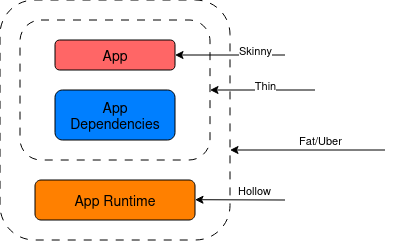

The diagram above was exported from draw.io. Its source (the exported page's mxGraphModel, read from the mxfile embedded in the PNG):
<mxGraphModel dx="815" dy="444" grid="1" gridSize="10" guides="1" tooltips="1" connect="1" arrows="1" fold="1" page="1" pageScale="1" pageWidth="850" pageHeight="1100" math="0" shadow="0">
  <root>
    <mxCell id="0" />
    <mxCell id="1" parent="0" />
    <mxCell id="yCZet4c93zDrxEI_XqdX-1" parent="1" style="rounded=1;whiteSpace=wrap;html=1;dashed=1;dashPattern=8 8;" value="" vertex="1">
      <mxGeometry height="240" width="230" x="265" y="150" as="geometry" />
    </mxCell>
    <mxCell id="yCZet4c93zDrxEI_XqdX-3" parent="1" style="rounded=1;whiteSpace=wrap;html=1;dashed=1;dashPattern=8 8;" value="" vertex="1">
      <mxGeometry height="140" width="190" x="285" y="170" as="geometry" />
    </mxCell>
    <mxCell id="yCZet4c93zDrxEI_XqdX-4" parent="1" style="rounded=1;whiteSpace=wrap;html=1;fillColor=#FF8000;" value="&lt;font style=&quot;font-size: 14px;&quot;&gt;App Runtime&lt;/font&gt;" vertex="1">
      <mxGeometry height="40" width="160" x="300" y="330" as="geometry" />
    </mxCell>
    <mxCell id="yCZet4c93zDrxEI_XqdX-2" parent="1" style="rounded=1;whiteSpace=wrap;html=1;fillColor=#FF6666;" value="&lt;font style=&quot;font-size: 14px;&quot;&gt;App&lt;/font&gt;" vertex="1">
      <mxGeometry height="30" width="120" x="320" y="190" as="geometry" />
    </mxCell>
    <mxCell id="yCZet4c93zDrxEI_XqdX-5" parent="1" style="rounded=1;whiteSpace=wrap;html=1;fillColor=#007FFF;" value="&lt;font style=&quot;font-size: 14px;&quot;&gt;App Dependencies&lt;/font&gt;" vertex="1">
      <mxGeometry height="50" width="120" x="320" y="240" as="geometry" />
    </mxCell>
    <mxCell id="yCZet4c93zDrxEI_XqdX-7" edge="1" parent="1" style="endArrow=classic;html=1;rounded=0;entryX=1;entryY=0.5;entryDx=0;entryDy=0;" target="yCZet4c93zDrxEI_XqdX-3" value="">
      <mxGeometry height="50" relative="1" width="50" as="geometry">
        <Array as="points" />
        <mxPoint x="580" y="240" as="sourcePoint" />
        <mxPoint x="475" y="244.71" as="targetPoint" />
      </mxGeometry>
    </mxCell>
    <mxCell id="yCZet4c93zDrxEI_XqdX-10" connectable="0" parent="yCZet4c93zDrxEI_XqdX-7" style="edgeLabel;html=1;align=center;verticalAlign=middle;resizable=0;points=[];" value="Thin" vertex="1">
      <mxGeometry relative="1" x="-0.5464" y="-1" as="geometry">
        <mxPoint x="-26" y="-4" as="offset" />
      </mxGeometry>
    </mxCell>
    <mxCell id="yCZet4c93zDrxEI_XqdX-8" edge="1" parent="1" style="endArrow=classic;html=1;rounded=0;entryX=1;entryY=0.5;entryDx=0;entryDy=0;" value="">
      <mxGeometry height="50" relative="1" width="50" as="geometry">
        <mxPoint x="550" y="350" as="sourcePoint" />
        <mxPoint x="460" y="349.71" as="targetPoint" />
      </mxGeometry>
    </mxCell>
    <mxCell id="yCZet4c93zDrxEI_XqdX-11" connectable="0" parent="yCZet4c93zDrxEI_XqdX-8" style="edgeLabel;html=1;align=center;verticalAlign=middle;resizable=0;points=[];" value="&lt;div&gt;Hollow&lt;/div&gt;" vertex="1">
      <mxGeometry relative="1" x="-0.5592" y="-1" as="geometry">
        <mxPoint x="-11" y="-9" as="offset" />
      </mxGeometry>
    </mxCell>
    <mxCell id="yCZet4c93zDrxEI_XqdX-12" edge="1" parent="1" style="endArrow=classic;html=1;rounded=0;entryX=1;entryY=0.5;entryDx=0;entryDy=0;" value="">
      <mxGeometry height="50" relative="1" width="50" as="geometry">
        <mxPoint x="650" y="300" as="sourcePoint" />
        <mxPoint x="495" y="300" as="targetPoint" />
      </mxGeometry>
    </mxCell>
    <mxCell id="yCZet4c93zDrxEI_XqdX-13" connectable="0" parent="yCZet4c93zDrxEI_XqdX-12" style="edgeLabel;html=1;align=center;verticalAlign=middle;resizable=0;points=[];" value="Fat/Uber" vertex="1">
      <mxGeometry relative="1" x="-0.4977" y="-2" as="geometry">
        <mxPoint x="-26" y="-8" as="offset" />
      </mxGeometry>
    </mxCell>
    <mxCell id="yCZet4c93zDrxEI_XqdX-6" edge="1" parent="1" style="endArrow=classic;html=1;rounded=0;entryX=1;entryY=0.5;entryDx=0;entryDy=0;" target="yCZet4c93zDrxEI_XqdX-2" value="">
      <mxGeometry height="50" relative="1" width="50" as="geometry">
        <mxPoint x="550" y="205" as="sourcePoint" />
        <mxPoint x="450" y="209.71" as="targetPoint" />
      </mxGeometry>
    </mxCell>
    <mxCell id="yCZet4c93zDrxEI_XqdX-9" connectable="0" parent="yCZet4c93zDrxEI_XqdX-6" style="edgeLabel;html=1;align=center;verticalAlign=middle;resizable=0;points=[];" value="&lt;div&gt;Skinny&lt;/div&gt;" vertex="1">
      <mxGeometry relative="1" x="-0.6607" y="-2" as="geometry">
        <mxPoint x="-11" y="-3" as="offset" />
      </mxGeometry>
    </mxCell>
  </root>
</mxGraphModel>